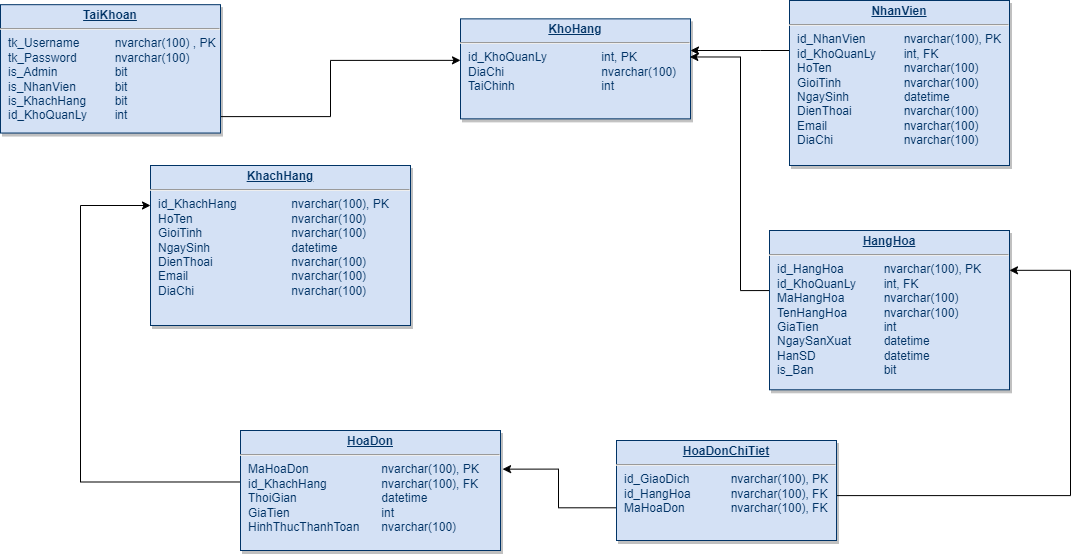

The diagram above was exported from draw.io. Its source (the exported page's mxGraphModel, read from the mxfile embedded in the PNG):
<mxGraphModel dx="1221" dy="675" grid="1" gridSize="10" guides="1" tooltips="1" connect="1" arrows="1" fold="1" page="1" pageScale="1" pageWidth="826" pageHeight="1169" background="none" math="0" shadow="0">
  <root>
    <mxCell id="0" />
    <mxCell id="1" parent="0" />
    <mxCell id="19" value="&lt;p style=&quot;margin: 4px 0px 0px; text-align: center;&quot;&gt;&lt;b&gt;&lt;u&gt;KhachHang&lt;/u&gt;&lt;/b&gt;&lt;br&gt;&lt;/p&gt;&lt;hr&gt;&lt;p style=&quot;margin: 0px; margin-left: 8px;&quot;&gt;id_KhachHang &lt;span style=&quot;white-space: pre;&quot;&gt;&#09;&lt;/span&gt;&lt;span style=&quot;white-space: pre;&quot;&gt;&#09;&lt;/span&gt;nvarchar(100), PK&lt;/p&gt;&lt;p style=&quot;margin: 0px; margin-left: 8px;&quot;&gt;&#09;HoTen &lt;span style=&quot;white-space: pre;&quot;&gt;&#09;&lt;/span&gt;&lt;span style=&quot;white-space: pre;&quot;&gt;&#09;&lt;/span&gt;&lt;span style=&quot;white-space: pre;&quot;&gt;&#09;&lt;/span&gt;&lt;span style=&quot;white-space: pre;&quot;&gt;&#09;&lt;/span&gt;nvarchar(100)&amp;nbsp;&lt;/p&gt;&lt;p style=&quot;margin: 0px; margin-left: 8px;&quot;&gt;&lt;span style=&quot;&quot;&gt;&#09;&lt;/span&gt;GioiTinh &lt;span style=&quot;white-space: pre;&quot;&gt;&#09;&lt;/span&gt;&lt;span style=&quot;white-space: pre;&quot;&gt;&#09;&lt;/span&gt;&lt;span style=&quot;white-space: pre;&quot;&gt;&#09;&lt;/span&gt;&lt;span style=&quot;white-space: pre;&quot;&gt;&#09;&lt;/span&gt;nvarchar(100)&amp;nbsp;&lt;/p&gt;&lt;p style=&quot;margin: 0px; margin-left: 8px;&quot;&gt;&lt;span style=&quot;&quot;&gt;&#09;&lt;/span&gt;NgaySinh &lt;span style=&quot;white-space: pre;&quot;&gt;&#09;&lt;/span&gt;&lt;span style=&quot;white-space: pre;&quot;&gt;&#09;&lt;/span&gt;&lt;span style=&quot;white-space: pre;&quot;&gt;&#09;&lt;/span&gt;datetime&lt;/p&gt;&lt;p style=&quot;margin: 0px; margin-left: 8px;&quot;&gt;&lt;span style=&quot;&quot;&gt;&#09;&lt;/span&gt;DienThoai &lt;span style=&quot;white-space: pre;&quot;&gt;&#09;&lt;/span&gt;&lt;span style=&quot;white-space: pre;&quot;&gt;&#09;&lt;/span&gt;&lt;span style=&quot;white-space: pre;&quot;&gt;&#09;&lt;/span&gt;nvarchar(100)&amp;nbsp;&lt;/p&gt;&lt;p style=&quot;margin: 0px; margin-left: 8px;&quot;&gt;&lt;span style=&quot;&quot;&gt;&#09;&lt;/span&gt;Email &lt;span style=&quot;white-space: pre;&quot;&gt;&#09;&lt;/span&gt;&lt;span style=&quot;white-space: pre;&quot;&gt;&#09;&lt;/span&gt;&lt;span style=&quot;white-space: pre;&quot;&gt;&#09;&lt;/span&gt;&lt;span style=&quot;white-space: pre;&quot;&gt;&#09;&lt;/span&gt;nvarchar(100)&amp;nbsp;&lt;/p&gt;&lt;p style=&quot;margin: 0px; margin-left: 8px;&quot;&gt;&lt;span style=&quot;&quot;&gt;&#09;&lt;/span&gt;DiaChi &lt;span style=&quot;white-space: pre;&quot;&gt;&#09;&lt;/span&gt;&lt;span style=&quot;white-space: pre;&quot;&gt;&#09;&lt;/span&gt;&lt;span style=&quot;white-space: pre;&quot;&gt;&#09;&lt;/span&gt;&lt;span style=&quot;white-space: pre;&quot;&gt;&#09;&lt;/span&gt;nvarchar(100)&lt;/p&gt;" style="verticalAlign=top;align=left;overflow=fill;fontSize=12;fontFamily=Helvetica;html=1;strokeColor=#003366;shadow=1;fillColor=#D4E1F5;fontColor=#003366" parent="1" vertex="1">
      <mxGeometry x="360" y="195" width="260" height="160" as="geometry" />
    </mxCell>
    <mxCell id="ExX-nXijFrA6aAX0hEYa-36" value="" style="edgeStyle=orthogonalEdgeStyle;rounded=0;orthogonalLoop=1;jettySize=auto;html=1;entryX=0;entryY=0.25;entryDx=0;entryDy=0;exitX=0.006;exitY=0.429;exitDx=0;exitDy=0;exitPerimeter=0;" parent="1" source="22" target="19" edge="1">
      <mxGeometry relative="1" as="geometry">
        <mxPoint x="620" y="600" as="sourcePoint" />
        <Array as="points">
          <mxPoint x="290" y="512" />
          <mxPoint x="290" y="235" />
        </Array>
      </mxGeometry>
    </mxCell>
    <mxCell id="ExX-nXijFrA6aAX0hEYa-35" value="" style="edgeStyle=orthogonalEdgeStyle;rounded=0;orthogonalLoop=1;jettySize=auto;html=1;" parent="1" source="21" target="23" edge="1">
      <mxGeometry relative="1" as="geometry">
        <Array as="points">
          <mxPoint x="970" y="80" />
          <mxPoint x="970" y="80" />
        </Array>
      </mxGeometry>
    </mxCell>
    <mxCell id="21" value="&lt;p style=&quot;margin: 4px 0px 0px; text-align: center;&quot;&gt;&lt;b&gt;&lt;u&gt;NhanVien&lt;/u&gt;&lt;/b&gt;&lt;br&gt;&lt;/p&gt;&lt;hr&gt;&lt;p style=&quot;margin: 0px; margin-left: 8px;&quot;&gt;id_NhanVien &lt;span style=&quot;white-space: pre;&quot;&gt;&#09;&lt;/span&gt;&lt;span style=&quot;white-space: pre;&quot;&gt;&#09;&lt;/span&gt;nvarchar(100), PK&amp;nbsp;&lt;/p&gt;&lt;p style=&quot;margin: 0px; margin-left: 8px;&quot;&gt;&#09;id_KhoQuanLy &lt;span style=&quot;white-space: pre;&quot;&gt;&#09;&lt;/span&gt;int, FK&amp;nbsp;&lt;/p&gt;&lt;p style=&quot;margin: 0px; margin-left: 8px;&quot;&gt;&lt;span style=&quot;&quot;&gt;&#09;&lt;/span&gt;HoTen &lt;span style=&quot;white-space: pre;&quot;&gt;&#09;&lt;/span&gt;&lt;span style=&quot;white-space: pre;&quot;&gt;&#09;&lt;/span&gt;&lt;span style=&quot;white-space: pre;&quot;&gt;&#09;&lt;/span&gt;nvarchar(100)&amp;nbsp;&lt;/p&gt;&lt;p style=&quot;margin: 0px; margin-left: 8px;&quot;&gt;&lt;span style=&quot;&quot;&gt;&#09;&lt;/span&gt;GioiTinh &lt;span style=&quot;white-space: pre;&quot;&gt;&#09;&lt;/span&gt;&lt;span style=&quot;white-space: pre;&quot;&gt;&#09;&lt;/span&gt;&lt;span style=&quot;white-space: pre;&quot;&gt;&#09;&lt;/span&gt;nvarchar(100)&lt;/p&gt;&lt;p style=&quot;margin: 0px; margin-left: 8px;&quot;&gt;&lt;span style=&quot;&quot;&gt;&#09;&lt;/span&gt;NgaySinh &lt;span style=&quot;white-space: pre;&quot;&gt;&#09;&lt;/span&gt;&lt;span style=&quot;white-space: pre;&quot;&gt;&#09;&lt;/span&gt;datetime&amp;nbsp;&lt;/p&gt;&lt;p style=&quot;margin: 0px; margin-left: 8px;&quot;&gt;&lt;span style=&quot;&quot;&gt;&#09;&lt;/span&gt;DienThoai &lt;span style=&quot;white-space: pre;&quot;&gt;&#09;&lt;/span&gt;&lt;span style=&quot;white-space: pre;&quot;&gt;&#09;&lt;/span&gt;nvarchar(100)&amp;nbsp;&lt;/p&gt;&lt;p style=&quot;margin: 0px; margin-left: 8px;&quot;&gt;&lt;span style=&quot;&quot;&gt;&#09;&lt;/span&gt;Email &lt;span style=&quot;white-space: pre;&quot;&gt;&#09;&lt;/span&gt;&lt;span style=&quot;white-space: pre;&quot;&gt;&#09;&lt;/span&gt;&lt;span style=&quot;white-space: pre;&quot;&gt;&#09;&lt;/span&gt;nvarchar(100)&amp;nbsp;&lt;/p&gt;&lt;p style=&quot;margin: 0px; margin-left: 8px;&quot;&gt;&lt;span style=&quot;&quot;&gt;&#09;&lt;/span&gt;DiaChi &lt;span style=&quot;white-space: pre;&quot;&gt;&#09;&lt;/span&gt;&lt;span style=&quot;white-space: pre;&quot;&gt;&#09;&lt;/span&gt;&lt;span style=&quot;white-space: pre;&quot;&gt;&#09;&lt;/span&gt;nvarchar(100)&amp;nbsp;&lt;/p&gt;" style="verticalAlign=top;align=left;overflow=fill;fontSize=12;fontFamily=Helvetica;html=1;strokeColor=#003366;shadow=1;fillColor=#D4E1F5;fontColor=#003366" parent="1" vertex="1">
      <mxGeometry x="999" y="30" width="220" height="165" as="geometry" />
    </mxCell>
    <mxCell id="22" value="&lt;p style=&quot;margin: 4px 0px 0px; text-align: center;&quot;&gt;&lt;b&gt;&lt;u&gt;HoaDon&lt;/u&gt;&lt;/b&gt;&lt;/p&gt;&lt;hr&gt;&lt;p style=&quot;margin: 0px; margin-left: 8px;&quot;&gt;MaHoaDon &lt;span style=&quot;white-space: pre;&quot;&gt;&#09;&lt;/span&gt;&lt;span style=&quot;white-space: pre;&quot;&gt;&#09;&lt;/span&gt;&lt;span style=&quot;white-space: pre;&quot;&gt;&#09;&lt;/span&gt;nvarchar(100), PK&lt;/p&gt;&lt;p style=&quot;border-color: var(--border-color); margin: 0px 0px 0px 8px;&quot;&gt;id_KhachHang&lt;span style=&quot;border-color: var(--border-color);&quot;&gt;&#09;&lt;/span&gt;&lt;span style=&quot;border-color: var(--border-color);&quot;&gt;&#09;&lt;/span&gt;&amp;nbsp;&lt;span style=&quot;&quot;&gt;&#09;&lt;span style=&quot;white-space: pre;&quot;&gt;&#09;&lt;/span&gt;&lt;span style=&quot;white-space: pre;&quot;&gt;&#09;&lt;/span&gt;&lt;/span&gt;&lt;span style=&quot;border-color: var(--border-color);&quot;&gt;&lt;/span&gt;&lt;span style=&quot;border-color: var(--border-color);&quot;&gt;&lt;/span&gt;nvarchar(100), FK&amp;nbsp;&lt;/p&gt;&lt;p style=&quot;border-color: var(--border-color); margin: 0px 0px 0px 8px;&quot;&gt;&lt;span style=&quot;border-color: var(--border-color);&quot;&gt;&lt;/span&gt;ThoiGian&amp;nbsp;&lt;span style=&quot;border-color: var(--border-color);&quot;&gt;&#09;&lt;/span&gt;&lt;span style=&quot;border-color: var(--border-color);&quot;&gt;&#09;&lt;/span&gt;&lt;span style=&quot;border-color: var(--border-color);&quot;&gt;&#09;&lt;/span&gt;&lt;span style=&quot;border-color: var(--border-color);&quot;&gt;&amp;nbsp;&lt;span style=&quot;&quot;&gt;&#09;&lt;span style=&quot;white-space: pre;&quot;&gt;&#09;&lt;/span&gt;&lt;span style=&quot;white-space: pre;&quot;&gt;&#09;&lt;/span&gt;&lt;span style=&quot;white-space: pre;&quot;&gt;&#09;&lt;/span&gt;&lt;/span&gt;&lt;/span&gt;datetime&amp;nbsp;&lt;/p&gt;&lt;p style=&quot;margin: 0px; margin-left: 8px;&quot;&gt;&lt;span style=&quot;&quot;&gt;&#09;&lt;/span&gt;GiaTien&lt;span style=&quot;&quot;&gt;&#09;&lt;span style=&quot;white-space: pre;&quot;&gt;&#09;&lt;/span&gt;&lt;span style=&quot;white-space: pre;&quot;&gt;&#09;&lt;/span&gt;&lt;span style=&quot;white-space: pre;&quot;&gt;&#09;&lt;/span&gt;&lt;span style=&quot;white-space: pre;&quot;&gt;&#09;&lt;/span&gt;i&lt;/span&gt;nt&amp;nbsp;&lt;/p&gt;&lt;p style=&quot;border-color: var(--border-color); margin: 0px 0px 0px 8px;&quot;&gt;HinhThucThanhToan&amp;nbsp;&#09;&lt;span style=&quot;border-color: var(--border-color);&quot;&gt;&amp;nbsp;&lt;span style=&quot;white-space: pre;&quot;&gt;&#09;&lt;/span&gt;&lt;/span&gt;nvarchar(100)&amp;nbsp;&lt;/p&gt;&lt;div&gt;&lt;br&gt;&lt;/div&gt;" style="verticalAlign=top;align=left;overflow=fill;fontSize=12;fontFamily=Helvetica;html=1;strokeColor=#003366;shadow=1;fillColor=#D4E1F5;fontColor=#003366" parent="1" vertex="1">
      <mxGeometry x="450" y="460" width="260" height="120" as="geometry" />
    </mxCell>
    <mxCell id="23" value="&lt;p style=&quot;margin: 4px 0px 0px; text-align: center;&quot;&gt;&lt;b&gt;&lt;u&gt;KhoHang&lt;/u&gt;&lt;/b&gt;&lt;br&gt;&lt;/p&gt;&lt;hr&gt;&lt;p style=&quot;margin: 0px; margin-left: 8px;&quot;&gt;id_KhoQuanLy &lt;span style=&quot;white-space: pre;&quot;&gt;&#09;&lt;/span&gt;&lt;span style=&quot;white-space: pre;&quot;&gt;&#09;&lt;/span&gt;int, PK&lt;/p&gt;&lt;p style=&quot;margin: 0px; margin-left: 8px;&quot;&gt;&#09;DiaChi &lt;span style=&quot;white-space: pre;&quot;&gt;&#09;&lt;/span&gt;&lt;span style=&quot;white-space: pre;&quot;&gt;&#09;&lt;/span&gt;&lt;span style=&quot;white-space: pre;&quot;&gt;&#09;&lt;/span&gt;&lt;span style=&quot;white-space: pre;&quot;&gt;&#09;&lt;/span&gt;nvarchar(100)&amp;nbsp;&lt;/p&gt;&lt;p style=&quot;margin: 0px; margin-left: 8px;&quot;&gt;&lt;span style=&quot;&quot;&gt;&#09;&lt;/span&gt;TaiChinh &lt;span style=&quot;white-space: pre;&quot;&gt;&#09;&lt;/span&gt;&lt;span style=&quot;white-space: pre;&quot;&gt;&#09;&lt;/span&gt;&lt;span style=&quot;white-space: pre;&quot;&gt;&#09;&lt;/span&gt;&lt;span style=&quot;white-space: pre;&quot;&gt;&#09;&lt;/span&gt;int&amp;nbsp;&lt;/p&gt;" style="verticalAlign=top;align=left;overflow=fill;fontSize=12;fontFamily=Helvetica;html=1;strokeColor=#003366;shadow=1;fillColor=#D4E1F5;fontColor=#003366" parent="1" vertex="1">
      <mxGeometry x="670" y="48.36" width="230" height="100" as="geometry" />
    </mxCell>
    <mxCell id="JTcrMqnAM9nMqMF2cVan-35" value="" style="edgeStyle=orthogonalEdgeStyle;rounded=0;orthogonalLoop=1;jettySize=auto;html=1;entryX=0;entryY=0.415;entryDx=0;entryDy=0;entryPerimeter=0;exitX=1;exitY=0.872;exitDx=0;exitDy=0;exitPerimeter=0;" parent="1" source="25" target="23" edge="1">
      <mxGeometry relative="1" as="geometry">
        <mxPoint x="660" y="80" as="targetPoint" />
        <Array as="points">
          <mxPoint x="540" y="146" />
          <mxPoint x="540" y="90" />
        </Array>
      </mxGeometry>
    </mxCell>
    <mxCell id="25" value="&lt;p style=&quot;margin: 4px 0px 0px; text-align: center;&quot;&gt;&lt;b&gt;&lt;u&gt;TaiKhoan&lt;/u&gt;&lt;/b&gt;&lt;br&gt;&lt;/p&gt;&lt;hr&gt;&lt;p style=&quot;margin: 0px; margin-left: 8px;&quot;&gt;tk_Username &lt;span style=&quot;white-space: pre;&quot;&gt;&#09;&lt;span style=&quot;white-space: pre;&quot;&gt;&#09;&lt;/span&gt;&lt;/span&gt;nvarchar(100) , PK&lt;/p&gt;&lt;p style=&quot;margin: 0px; margin-left: 8px;&quot;&gt;&#09;tk_Password &lt;span style=&quot;white-space: pre;&quot;&gt;&#09;&lt;/span&gt;&lt;span style=&quot;white-space: pre;&quot;&gt;&#09;&lt;/span&gt;nvarchar(100)&lt;/p&gt;&lt;p style=&quot;margin: 0px; margin-left: 8px;&quot;&gt;&lt;span style=&quot;&quot;&gt;&#09;&lt;/span&gt;is_Admin &lt;span style=&quot;white-space: pre;&quot;&gt;&#09;&lt;/span&gt;&lt;span style=&quot;white-space: pre;&quot;&gt;&#09;&lt;/span&gt;bit&lt;/p&gt;&lt;p style=&quot;margin: 0px; margin-left: 8px;&quot;&gt;&lt;span style=&quot;&quot;&gt;&#09;&lt;/span&gt;is_NhanVien &lt;span style=&quot;white-space: pre;&quot;&gt;&#09;&lt;/span&gt;&lt;span style=&quot;white-space: pre;&quot;&gt;&#09;&lt;/span&gt;bit&lt;/p&gt;&lt;p style=&quot;margin: 0px; margin-left: 8px;&quot;&gt;&lt;span style=&quot;&quot;&gt;&#09;&lt;/span&gt;is_KhachHang&amp;nbsp;&lt;span style=&quot;white-space: pre;&quot;&gt;&#09;&lt;/span&gt;bit&lt;/p&gt;&lt;p style=&quot;margin: 0px; margin-left: 8px;&quot;&gt;id_KhoQuanLy&amp;nbsp;&lt;span style=&quot;white-space: pre;&quot;&gt;&#09;&lt;/span&gt;int&amp;nbsp;&lt;/p&gt;" style="verticalAlign=top;align=left;overflow=fill;fontSize=12;fontFamily=Helvetica;html=1;strokeColor=#003366;shadow=1;fillColor=#D4E1F5;fontColor=#003366" parent="1" vertex="1">
      <mxGeometry x="210" y="34.18" width="220" height="128.36" as="geometry" />
    </mxCell>
    <mxCell id="ExX-nXijFrA6aAX0hEYa-43" value="" style="edgeStyle=orthogonalEdgeStyle;rounded=0;orthogonalLoop=1;jettySize=auto;html=1;entryX=0.997;entryY=0.381;entryDx=0;entryDy=0;entryPerimeter=0;exitX=0;exitY=0.377;exitDx=0;exitDy=0;exitPerimeter=0;" parent="1" source="29" target="23" edge="1">
      <mxGeometry relative="1" as="geometry">
        <mxPoint x="839" y="406.896551724138" as="targetPoint" />
        <Array as="points">
          <mxPoint x="950" y="320" />
          <mxPoint x="950" y="87" />
        </Array>
      </mxGeometry>
    </mxCell>
    <mxCell id="29" value="&lt;p style=&quot;margin: 4px 0px 0px; text-align: center;&quot;&gt;&lt;b&gt;&lt;u&gt;HangHoa&lt;/u&gt;&lt;/b&gt;&lt;br&gt;&lt;/p&gt;&lt;hr&gt;&lt;p style=&quot;margin: 0px; margin-left: 8px;&quot;&gt;id_HangHoa &lt;span style=&quot;white-space: pre;&quot;&gt;&#09;&lt;/span&gt;&lt;span style=&quot;white-space: pre;&quot;&gt;&#09;&lt;/span&gt;nvarchar(100), PK&lt;/p&gt;&lt;p style=&quot;margin: 0px; margin-left: 8px;&quot;&gt;&#09;id_KhoQuanLy &lt;span style=&quot;white-space: pre;&quot;&gt;&#09;&lt;/span&gt;int, FK&amp;nbsp;&lt;/p&gt;&lt;p style=&quot;margin: 0px; margin-left: 8px;&quot;&gt;&lt;span style=&quot;&quot;&gt;&#09;&lt;/span&gt;MaHangHoa &lt;span style=&quot;white-space: pre;&quot;&gt;&#09;&lt;/span&gt;&lt;span style=&quot;white-space: pre;&quot;&gt;&#09;&lt;/span&gt;nvarchar(100)&lt;/p&gt;&lt;p style=&quot;margin: 0px; margin-left: 8px;&quot;&gt;&lt;span style=&quot;&quot;&gt;&#09;&lt;/span&gt;TenHangHoa &lt;span style=&quot;white-space: pre;&quot;&gt;&#09;&lt;/span&gt;&lt;span style=&quot;white-space: pre;&quot;&gt;&#09;&lt;/span&gt;nvarchar(100)&amp;nbsp;&lt;/p&gt;&lt;p style=&quot;margin: 0px; margin-left: 8px;&quot;&gt;&lt;span style=&quot;&quot;&gt;&#09;&lt;/span&gt;GiaTien &lt;span style=&quot;white-space: pre;&quot;&gt;&#09;&lt;/span&gt;&lt;span style=&quot;white-space: pre;&quot;&gt;&#09;&lt;/span&gt;&lt;span style=&quot;white-space: pre;&quot;&gt;&#09;&lt;/span&gt;int&amp;nbsp;&lt;/p&gt;&lt;p style=&quot;margin: 0px; margin-left: 8px;&quot;&gt;&lt;span style=&quot;&quot;&gt;&#09;&lt;/span&gt;NgaySanXuat &lt;span style=&quot;white-space: pre;&quot;&gt;&#09;&lt;/span&gt;&lt;span style=&quot;white-space: pre;&quot;&gt;&#09;&lt;/span&gt;datetime&amp;nbsp;&lt;/p&gt;&lt;p style=&quot;margin: 0px; margin-left: 8px;&quot;&gt;&lt;span style=&quot;&quot;&gt;&#09;&lt;/span&gt;HanSD &lt;span style=&quot;white-space: pre;&quot;&gt;&#09;&lt;/span&gt;&lt;span style=&quot;white-space: pre;&quot;&gt;&#09;&lt;/span&gt;&lt;span style=&quot;white-space: pre;&quot;&gt;&#09;&lt;/span&gt;datetime&lt;/p&gt;&lt;p style=&quot;margin: 0px; margin-left: 8px;&quot;&gt;is_Ban&lt;span style=&quot;white-space: pre;&quot;&gt;&#09;&lt;/span&gt;&lt;span style=&quot;white-space: pre;&quot;&gt;&#09;&lt;/span&gt;&lt;span style=&quot;white-space: pre;&quot;&gt;&#09;&lt;/span&gt;bit&lt;/p&gt;" style="verticalAlign=top;align=left;overflow=fill;fontSize=12;fontFamily=Helvetica;html=1;strokeColor=#003366;shadow=1;fillColor=#D4E1F5;fontColor=#003366" parent="1" vertex="1">
      <mxGeometry x="979" y="260" width="240" height="159.29" as="geometry" />
    </mxCell>
    <mxCell id="ExX-nXijFrA6aAX0hEYa-50" value="" style="edgeStyle=orthogonalEdgeStyle;rounded=0;orthogonalLoop=1;jettySize=auto;html=1;entryX=1.008;entryY=0.322;entryDx=0;entryDy=0;entryPerimeter=0;exitX=-0.001;exitY=0.673;exitDx=0;exitDy=0;exitPerimeter=0;" parent="1" source="35" target="22" edge="1">
      <mxGeometry relative="1" as="geometry" />
    </mxCell>
    <mxCell id="ExX-nXijFrA6aAX0hEYa-53" value="" style="edgeStyle=orthogonalEdgeStyle;rounded=0;orthogonalLoop=1;jettySize=auto;html=1;exitX=0.999;exitY=0.551;exitDx=0;exitDy=0;exitPerimeter=0;entryX=1;entryY=0.25;entryDx=0;entryDy=0;" parent="1" source="35" target="29" edge="1">
      <mxGeometry relative="1" as="geometry">
        <mxPoint x="1260" y="400" as="targetPoint" />
        <Array as="points">
          <mxPoint x="1280" y="525" />
          <mxPoint x="1280" y="300" />
        </Array>
      </mxGeometry>
    </mxCell>
    <mxCell id="35" value="&lt;p style=&quot;margin: 4px 0px 0px; text-align: center;&quot;&gt;&lt;b&gt;&lt;u&gt;HoaDonChiTiet&lt;/u&gt;&lt;/b&gt;&lt;/p&gt;&lt;hr&gt;&lt;p style=&quot;margin: 0px; margin-left: 8px;&quot;&gt;id_GiaoDich&amp;nbsp; &lt;span style=&quot;white-space: pre;&quot;&gt;&#09;&lt;/span&gt;&lt;span style=&quot;white-space: pre;&quot;&gt;&#09;&lt;/span&gt;nvarchar(100), PK&lt;/p&gt;&lt;p style=&quot;margin: 0px; margin-left: 8px;&quot;&gt;&lt;span style=&quot;background-color: initial;&quot;&gt;id_&lt;/span&gt;&lt;span style=&quot;background-color: initial;&quot;&gt;HangHoa &lt;/span&gt;&lt;span style=&quot;background-color: initial; white-space: pre;&quot;&gt;&#09;&lt;/span&gt;&lt;span style=&quot;background-color: initial; white-space: pre;&quot;&gt;&#09;&lt;/span&gt;&lt;span style=&quot;background-color: initial;&quot;&gt;nvarchar(100), FK&amp;nbsp;&lt;/span&gt;&lt;/p&gt;&lt;p style=&quot;margin: 0px; margin-left: 8px;&quot;&gt;&lt;span style=&quot;&quot;&gt;&#09;&lt;/span&gt;MaHoaDon &lt;span style=&quot;white-space: pre;&quot;&gt;&#09;&lt;/span&gt;&lt;span style=&quot;white-space: pre;&quot;&gt;&#09;&lt;/span&gt;nvarchar(100), FK&amp;nbsp;&lt;/p&gt;" style="verticalAlign=top;align=left;overflow=fill;fontSize=12;fontFamily=Helvetica;html=1;strokeColor=#003366;shadow=1;fillColor=#D4E1F5;fontColor=#003366" parent="1" vertex="1">
      <mxGeometry x="826" y="470" width="220" height="100" as="geometry" />
    </mxCell>
  </root>
</mxGraphModel>